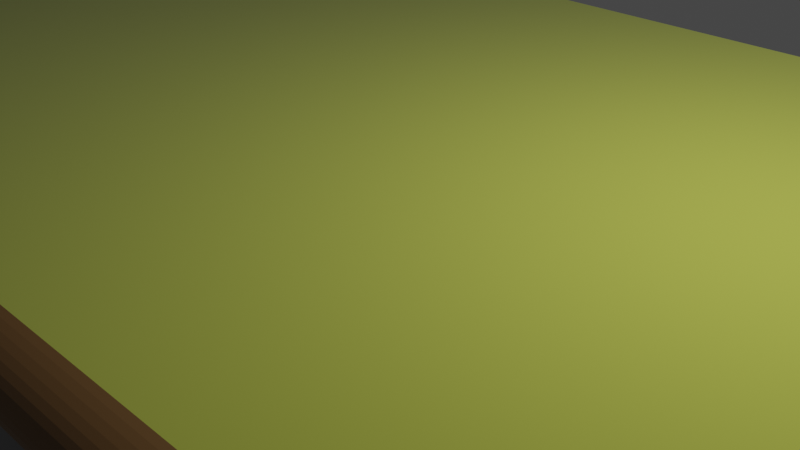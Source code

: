# Source: yellowbook.blend  (saved by Blender 3.6.13; exported with 4.5.12 LTS)
import bpy
from mathutils import Matrix  # noqa: F401  (used for matrix-valued properties, if any)

bpy.ops.wm.read_factory_settings(use_empty=True)
scene = bpy.context.scene
scene.name = 'Scene'

# ---- collections
col_collection = bpy.data.collections.new('Collection'); scene.collection.children.link(col_collection)

# ---- materials (node trees are filled in below, after node groups)
mat_material = bpy.data.materials.new('Material')
mat_material.alpha_threshold = 0.0
mat_material.use_transparent_shadow = False
mat_material.roughness = 0.5
mat_material.line_color = (0.0, 0.0, 0.0, 1.0)
mat_material_002 = bpy.data.materials.new('Material.002')
mat_material_002.use_transparent_shadow = False
mat_material_003 = bpy.data.materials.new('Material.003')
mat_material_003.use_transparent_shadow = False
mat_material_004 = bpy.data.materials.new('Material.004')
mat_material_004.use_transparent_shadow = False
mat_material_001 = bpy.data.materials.new('Material.001')
mat_material_001.use_transparent_shadow = False

# ---- material node trees
mat_material.use_nodes = True; mat_material.node_tree.nodes.clear()
_N = mat_material.node_tree.nodes; _L = mat_material.node_tree.links
n0 = _N.new('ShaderNodeOutputMaterial'); n0.name = 'Material Output'; n0.location = (300, 300)
n1 = _N.new('ShaderNodeBsdfPrincipled'); n1.name = 'Principled BSDF'; n1.location = (10, 300)
n1.distribution = 'GGX'
n1.subsurface_method = 'RANDOM_WALK_SKIN'
n1.inputs[3].default_value = 1.45
n1.inputs[27].default_value = (0.0, 0.0, 0.0, 1.0)
n1.inputs[28].default_value = 1.0
_L.new(n1.outputs[0], n0.inputs[0])
n0.is_active_output = True
mat_material_002.use_nodes = True; mat_material_002.node_tree.nodes.clear()
_N = mat_material_002.node_tree.nodes; _L = mat_material_002.node_tree.links
n0 = _N.new('ShaderNodeBsdfPrincipled'); n0.name = 'Principled BSDF'; n0.location = (10, 300)
n0.distribution = 'GGX'
n0.subsurface_method = 'RANDOM_WALK_SKIN'
n0.inputs[0].default_value = (0.3469, 0.3931, 0.04072, 1.0)
n0.inputs[2].default_value = 1.0
n0.inputs[3].default_value = 1.45
n0.inputs[24].default_value = 0.2
n0.inputs[27].default_value = (0.0, 0.0, 0.0, 1.0)
n0.inputs[28].default_value = 1.0
n1 = _N.new('ShaderNodeOutputMaterial'); n1.name = 'Material Output'; n1.location = (300, 300)
_L.new(n0.outputs[0], n1.inputs[0])
n1.is_active_output = True
mat_material_003.use_nodes = True; mat_material_003.node_tree.nodes.clear()
_N = mat_material_003.node_tree.nodes; _L = mat_material_003.node_tree.links
n0 = _N.new('ShaderNodeBsdfPrincipled'); n0.name = 'Principled BSDF'; n0.location = (10, 300)
n0.distribution = 'GGX'
n0.subsurface_method = 'RANDOM_WALK_SKIN'
n0.inputs[0].default_value = (0.0, 0.0, 0.0, 1.0)
n0.inputs[2].default_value = 0.0
n0.inputs[3].default_value = 1.45
n0.inputs[11].default_value = 1.386
n0.inputs[27].default_value = (0.0, 0.0, 0.0, 1.0)
n0.inputs[28].default_value = 1.0
n1 = _N.new('ShaderNodeOutputMaterial'); n1.name = 'Material Output'; n1.location = (300, 300)
_L.new(n0.outputs[0], n1.inputs[0])
n1.is_active_output = True
mat_material_004.use_nodes = True; mat_material_004.node_tree.nodes.clear()
_N = mat_material_004.node_tree.nodes; _L = mat_material_004.node_tree.links
n0 = _N.new('ShaderNodeBsdfPrincipled'); n0.name = 'Principled BSDF'; n0.location = (10, 300)
n0.distribution = 'GGX'
n0.subsurface_method = 'RANDOM_WALK_SKIN'
n0.inputs[0].default_value = (0.1574, 0.0817, 0.02464, 1.0)
n0.inputs[3].default_value = 1.45
n0.inputs[27].default_value = (0.0, 0.0, 0.0, 1.0)
n0.inputs[28].default_value = 1.0
n1 = _N.new('ShaderNodeOutputMaterial'); n1.name = 'Material Output'; n1.location = (300, 300)
_L.new(n0.outputs[0], n1.inputs[0])
n1.is_active_output = True
mat_material_001.use_nodes = True; mat_material_001.node_tree.nodes.clear()
_N = mat_material_001.node_tree.nodes; _L = mat_material_001.node_tree.links
n0 = _N.new('ShaderNodeBsdfPrincipled'); n0.name = 'Principled BSDF'; n0.location = (10, 300)
n0.distribution = 'GGX'
n0.subsurface_method = 'RANDOM_WALK_SKIN'
n0.inputs[0].default_value = (0.9258, 0.7754, 0.6319, 1.0)
n0.inputs[3].default_value = 1.45
n0.inputs[27].default_value = (0.0, 0.0, 0.0, 1.0)
n0.inputs[28].default_value = 1.0
n1 = _N.new('ShaderNodeOutputMaterial'); n1.name = 'Material Output'; n1.location = (300, 300)
_L.new(n0.outputs[0], n1.inputs[0])
n1.is_active_output = True

# ---- world
world_world = bpy.data.worlds.new('World'); scene.world = world_world
world_world.use_nodes = True; world_world.node_tree.nodes.clear()
_N = world_world.node_tree.nodes; _L = world_world.node_tree.links
n0 = _N.new('ShaderNodeOutputWorld'); n0.name = 'World Output'; n0.location = (300, 300)
n1 = _N.new('ShaderNodeBackground'); n1.name = 'Background'; n1.location = (10, 300)
n1.inputs[0].default_value = (0.05088, 0.05088, 0.05088, 1.0)
_L.new(n1.outputs[0], n0.inputs[0])
n0.is_active_output = True
world_world.color = (0.05088, 0.05088, 0.05088)
world_world.use_sun_shadow = False
world_world.sun_shadow_jitter_overblur = 0.0

# ---- cameras
cam_camera = bpy.data.cameras.new('Camera')
cam_camera.clip_end = 100.0
cam_camera.ortho_scale = 7.314

# ---- lights
light_light = bpy.data.lights.new('Light', 'POINT')
light_light.transmission_factor = 0.0
light_light.energy = 1000.0
light_light.shadow_soft_size = 0.1
light_light.shadow_maximum_resolution = 0.006
light_light.use_absolute_resolution = True

# ---- meshes
me_cube = bpy.data.meshes.new('Cube')
me_cube.from_pydata([(1.0, 1.0, 1.0), (1.0, 1.0, -1.0), (-1.0, 1.0, 1.0), (-1.0, 1.0, -1.0), (1.0, 1.0, 0.7), (-1.0, -1.0, 0.7), (1.0, -1.0, 0.7), (-1.0, 1.0, 0.7), (1.0, 1.0, -0.745), (1.0, -1.0, -0.745), (-1.0, 1.0, -0.745), (-1.0, -1.0, -0.745), (-1.0, -0.9, -1.0), (1.0, -0.9, 1.0), (-1.0, -0.9, 1.0), (1.0, -0.9, -1.0), (1.0, -0.9, 0.7), (-1.0, -0.9, 0.7), (-1.0, -0.9, -0.745), (1.0, -0.9, -0.745), (-1.0, 1.0, 0.7), (1.0, 1.0, 0.7), (-1.0, -0.9, 0.7), (1.0, 1.0, -0.745), (-1.0, 1.0, -0.745), (-1.0, -0.9, -0.745), (1.0, -0.9, 0.7), (1.0, -0.9, -0.745), (-1.0, 0.9349, 0.7), (1.0, 0.9349, 0.7), (-1.0, -0.9651, 0.7), (1.0, 0.9349, -0.745), (-1.0, 0.9349, -0.745), (-1.0, -0.9651, -0.745), (1.0, -0.9651, 0.7), (1.0, -0.9651, -0.745), (1.0, -0.9, 1.0), (1.0, -1.0, 0.7), (1.0, -0.9156, 0.9963), (1.0, -0.9309, 0.9853), (1.0, -0.9454, 0.9673), (1.0, -0.9588, 0.9427), (1.0, -0.9707, 0.9121), (1.0, -0.9809, 0.8763), (1.0, -0.9891, 0.8362), (1.0, -0.9951, 0.7927), (1.0, -0.9988, 0.7469), (-1.0, -1.0, 0.7), (-1.0, -0.9, 1.0), (-1.0, -0.9988, 0.7469), (-1.0, -0.9951, 0.7927), (-1.0, -0.9891, 0.8362), (-1.0, -0.9809, 0.8763), (-1.0, -0.9707, 0.9121), (-1.0, -0.9588, 0.9427), (-1.0, -0.9454, 0.9673), (-1.0, -0.9309, 0.9853), (-1.0, -0.9156, 0.9963), (1.0, -1.0, -0.745), (1.0, -0.9, -1.0), (1.0, -0.9988, -0.7849), (1.0, -0.9951, -0.8238), (1.0, -0.9891, -0.8608), (1.0, -0.9809, -0.8949), (1.0, -0.9707, -0.9253), (1.0, -0.9588, -0.9513), (1.0, -0.9454, -0.9722), (1.0, -0.9309, -0.9875), (1.0, -0.9156, -0.9969), (-1.0, -0.9, -1.0), (-1.0, -1.0, -0.745), (-1.0, -0.9156, -0.9969), (-1.0, -0.9309, -0.9875), (-1.0, -0.9454, -0.9722), (-1.0, -0.9588, -0.9513), (-1.0, -0.9707, -0.9253), (-1.0, -0.9809, -0.8949), (-1.0, -0.9891, -0.8608), (-1.0, -0.9951, -0.8238), (-1.0, -0.9988, -0.7849)], [(30, 22), (20, 28), (33, 25), (26, 34), (29, 21), (32, 24), (27, 35), (23, 31)], [(16, 13, 36, 38, 39, 40, 41, 42, 43, 44, 45, 46, 37, 6), (13, 14, 48, 36), (17, 14, 2, 7), (69, 71, 72, 73, 74, 75, 76, 77, 78, 79, 70, 11, 18, 12), (5, 47, 49, 50, 51, 52, 53, 54, 55, 56, 57, 48, 14, 17), (7, 2, 0, 4), (16, 19, 27, 26), (19, 16, 6, 9), (4, 16, 26, 21), (9, 6, 5, 11), (12, 15, 59, 69), (12, 18, 10, 3), (58, 9, 11, 70), (3, 10, 8, 1), (1, 8, 19, 15), (11, 5, 17, 18), (10, 18, 25, 24), (4, 0, 13, 16), (3, 1, 15, 12), (0, 2, 14, 13), (19, 8, 23, 27), (17, 7, 20, 22), (18, 17, 22, 25), (7, 4, 21, 20), (8, 10, 24, 23), (36, 48, 57, 38), (38, 57, 56, 39), (39, 56, 55, 40), (40, 55, 54, 41), (41, 54, 53, 42), (42, 53, 52, 43), (43, 52, 51, 44), (44, 51, 50, 45), (45, 50, 49, 46), (46, 49, 47, 37), (6, 37, 47, 5), (69, 59, 68, 71), (71, 68, 67, 72), (72, 67, 66, 73), (73, 66, 65, 74), (74, 65, 64, 75), (75, 64, 63, 76), (76, 63, 62, 77), (77, 62, 61, 78), (78, 61, 60, 79), (79, 60, 58, 70), (15, 19, 9, 58, 60, 61, 62, 63, 64, 65, 66, 67, 68, 59)])
me_cube.polygons.foreach_set('material_index', [3, 0, 1, 3, 3, 1, 0, 2, 0, 2, 0, 1, 0, 1, 1, 2, 0, 1, 1, 1, 0, 0, 0, 0, 0, 3, 3, 3, 3, 3, 3, 3, 3, 3, 3, 0, 3, 3, 3, 3, 3, 3, 3, 3, 3, 3, 3])
_uv = me_cube.uv_layers.new(name='UVMap')
_uv.uv.foreach_set('vector', [0.5875, 0.7375, 0.625, 0.7375, 0.625, 0.7375, 0.6245, 0.7395, 0.6232, 0.7414, 0.6209, 0.7432, 0.6178, 0.7448, 0.614, 0.7463, 0.6095, 0.7476, 0.6045, 0.7486, 0.5991, 0.7494, 0.5934, 0.7498, 0.5875, 0.75, 0.5875, 0.75, 0.625, 0.7375, 0.875, 0.7375, 0.875, 0.7375, 0.625, 0.7375, 0.5875, 0.0125, 0.625, 0.0125, 0.625, 0.25, 0.5875, 0.25, 0.375, 0.0125, 0.3754, 0.01054, 0.3766, 0.008637, 0.3785, 0.006825, 0.3811, 0.005153, 0.3843, 0.003661, 0.3881, 0.002387, 0.3924, 0.001362, 0.397, 0.0006118, 0.4019, 0.0001539, 0.4069, 0.0, 0.4069, 0.0, 0.4069, 0.0125, 0.375, 0.0125, 0.5875, 0.0, 0.5875, 0.0, 0.5934, 0.0001539, 0.5991, 0.0006118, 0.6045, 0.001362, 0.6095, 0.002387, 0.614, 0.003661, 0.6178, 0.005153, 0.6209, 0.006825, 0.6232, 0.008637, 0.6245, 0.01054, 0.625, 0.0125, 0.625, 0.0125, 0.5875, 0.0125, 0.5875, 0.25, 0.625, 0.25, 0.625, 0.5, 0.5875, 0.5, 0.5875, 0.7375, 0.4069, 0.7375, 0.4069, 0.7375, 0.5875, 0.7375, 0.4069, 0.7375, 0.5875, 0.7375, 0.5875, 0.75, 0.4069, 0.75, 0.5875, 0.5, 0.5875, 0.7375, 0.5875, 0.7375, 0.5875, 0.5, 0.4069, 0.75, 0.5875, 0.75, 0.5875, 1.0, 0.4069, 1.0, 0.125, 0.7375, 0.375, 0.7375, 0.375, 0.7375, 0.125, 0.7375, 0.375, 0.0125, 0.4069, 0.0125, 0.4069, 0.25, 0.375, 0.25, 0.4069, 0.75, 0.4069, 0.75, 0.4069, 1.0, 0.4069, 1.0, 0.375, 0.25, 0.4069, 0.25, 0.4069, 0.5, 0.375, 0.5, 0.375, 0.5, 0.4069, 0.5, 0.4069, 0.7375, 0.375, 0.7375, 0.4069, 0.0, 0.5875, 0.0, 0.5875, 0.0125, 0.4069, 0.0125, 0.4069, 0.25, 0.4069, 0.0125, 0.4069, 0.0125, 0.4069, 0.25, 0.5875, 0.5, 0.625, 0.5, 0.625, 0.7375, 0.5875, 0.7375, 0.125, 0.5, 0.375, 0.5, 0.375, 0.7375, 0.125, 0.7375, 0.625, 0.5, 0.875, 0.5, 0.875, 0.7375, 0.625, 0.7375, 0.4069, 0.7375, 0.4069, 0.5, 0.4069, 0.5, 0.4069, 0.7375, 0.5875, 0.0125, 0.5875, 0.25, 0.5875, 0.25, 0.5875, 0.0125, 0.4069, 0.0125, 0.5875, 0.0125, 0.5875, 0.0125, 0.4069, 0.0125, 0.5875, 0.25, 0.5875, 0.5, 0.5875, 0.5, 0.5875, 0.25, 0.4069, 0.5, 0.4069, 0.25, 0.4069, 0.25, 0.4069, 0.5, 0.625, 0.7375, 0.875, 0.7375, 0.875, 0.7395, 0.625, 0.7395, 0.625, 0.7395, 0.875, 0.7395, 0.875, 0.7414, 0.625, 0.7414, 0.625, 0.7414, 0.875, 0.7414, 0.875, 0.7432, 0.625, 0.7432, 0.625, 0.7432, 0.875, 0.7432, 0.875, 0.7448, 0.625, 0.7448, 0.625, 0.7448, 0.875, 0.7448, 0.875, 0.75, 0.625, 0.75, 0.625, 0.75, 0.625, 1.0, 0.6095, 1.0, 0.6095, 0.75, 0.6095, 0.75, 0.6095, 1.0, 0.6045, 1.0, 0.6045, 0.75, 0.6045, 0.75, 0.6045, 1.0, 0.5991, 1.0, 0.5991, 0.75, 0.5991, 0.75, 0.5991, 1.0, 0.5934, 1.0, 0.5934, 0.75, 0.5934, 0.75, 0.5934, 1.0, 0.5875, 1.0, 0.5875, 0.75, 0.5875, 0.75, 0.5875, 0.75, 0.5875, 1.0, 0.5875, 1.0, 0.125, 0.7375, 0.375, 0.7375, 0.375, 0.7395, 0.125, 0.7395, 0.125, 0.7395, 0.375, 0.7395, 0.375, 0.7414, 0.125, 0.7414, 0.125, 0.7414, 0.375, 0.7414, 0.375, 0.7432, 0.125, 0.7432, 0.125, 0.7432, 0.375, 0.7432, 0.375, 0.7448, 0.125, 0.7448, 0.125, 0.7448, 0.375, 0.7448, 0.375, 0.75, 0.125, 0.75, 0.375, 1.0, 0.375, 0.75, 0.3881, 0.75, 0.3881, 1.0, 0.3881, 1.0, 0.3881, 0.75, 0.3924, 0.75, 0.3924, 1.0, 0.3924, 1.0, 0.3924, 0.75, 0.397, 0.75, 0.397, 1.0, 0.397, 1.0, 0.397, 0.75, 0.4019, 0.75, 0.4019, 1.0, 0.4019, 1.0, 0.4019, 0.75, 0.4069, 0.75, 0.4069, 1.0, 0.375, 0.7375, 0.4069, 0.7375, 0.4069, 0.75, 0.4069, 0.75, 0.4019, 0.7498, 0.397, 0.7494, 0.3924, 0.7486, 0.3881, 0.7476, 0.3843, 0.7463, 0.3811, 0.7448, 0.3785, 0.7432, 0.3766, 0.7414, 0.3754, 0.7395, 0.375, 0.7375])
me_cube.materials.append(mat_material)
me_cube.materials.append(mat_material_002)
me_cube.materials.append(mat_material_003)
me_cube.materials.append(mat_material_004)
me_cube.use_mirror_vertex_groups = False
me_cube.update()
me_cube_001 = bpy.data.meshes.new('Cube.001')
me_cube_001.from_pydata([(-1.0, -1.0, -1.0), (-1.0, -1.0, 1.0), (-1.0, 1.0, -1.0), (-1.0, 1.0, 1.0), (1.0, -1.0, -1.0), (1.0, -1.0, 1.0), (1.0, 1.0, -1.0), (1.0, 1.0, 1.0)], [], [(0, 1, 3, 2), (2, 3, 7, 6), (6, 7, 5, 4), (4, 5, 1, 0), (2, 6, 4, 0), (7, 3, 1, 5)])
_uv = me_cube_001.uv_layers.new(name='UVMap')
_uv.uv.foreach_set('vector', [0.375, 0.0, 0.625, 0.0, 0.625, 0.25, 0.375, 0.25, 0.375, 0.25, 0.625, 0.25, 0.625, 0.5, 0.375, 0.5, 0.375, 0.5, 0.625, 0.5, 0.625, 0.75, 0.375, 0.75, 0.375, 0.75, 0.625, 0.75, 0.625, 1.0, 0.375, 1.0, 0.125, 0.5, 0.375, 0.5, 0.375, 0.75, 0.125, 0.75, 0.625, 0.5, 0.875, 0.5, 0.875, 0.75, 0.625, 0.75])
me_cube_001.materials.append(mat_material_001)
me_cube_001.update()

# ---- objects
ob_cube = bpy.data.objects.new('Cube', me_cube)
ob_light = bpy.data.objects.new('Light', light_light)
ob_camera = bpy.data.objects.new('Camera', cam_camera)
ob_cube_001 = bpy.data.objects.new('Cube.001', me_cube_001)

# ---- transforms, parenting, visibility, modifiers, constraints
ob_cube.location = (0.0, 0.0, 0.0)
ob_cube.scale = (7.36, 4.844, 1.0)
ob_cube.lock_rotations_4d = False
ob_cube.empty_display_type = 'ARROWS'
ob_cube.lineart.crease_threshold = 0.0
ob_light.location = (4.076, 1.005, 5.904)
ob_light.rotation_euler = (0.6503, 0.05522, 1.866)
ob_light.lock_rotations_4d = False
ob_light.empty_display_type = 'ARROWS'
ob_light.color = (0.0, 0.0, 0.0, 0.0)
ob_light.lineart.crease_threshold = 0.0
ob_camera.location = (7.359, -6.926, 4.958)
ob_camera.rotation_euler = (1.109, 0.0, 0.8149)
ob_camera.lock_rotations_4d = False
ob_camera.empty_display_type = 'ARROWS'
ob_camera.color = (0.0, 0.0, 0.0, 0.0)
ob_camera.display_type = 'WIRE'
ob_camera.lineart.crease_threshold = 0.0
ob_cube_001.location = (0.0, 0.06, 0.0)
ob_cube_001.scale = (7.03, 4.47, 0.8236)

# ---- collection membership
col_collection.objects.link(ob_cube)
col_collection.objects.link(ob_light)
col_collection.objects.link(ob_camera)
col_collection.objects.link(ob_cube_001)

# ---- scene / render settings (as saved in the file)
scene.camera = ob_camera
scene.frame_start = 1; scene.frame_end = 250; scene.frame_set(1)
scene.render.engine = 'BLENDER_EEVEE_NEXT'
scene.cycles.sampling_pattern = 'TABULATED_SOBOL'
scene.view_settings.view_transform = 'Filmic'
bpy.context.view_layer.update()
